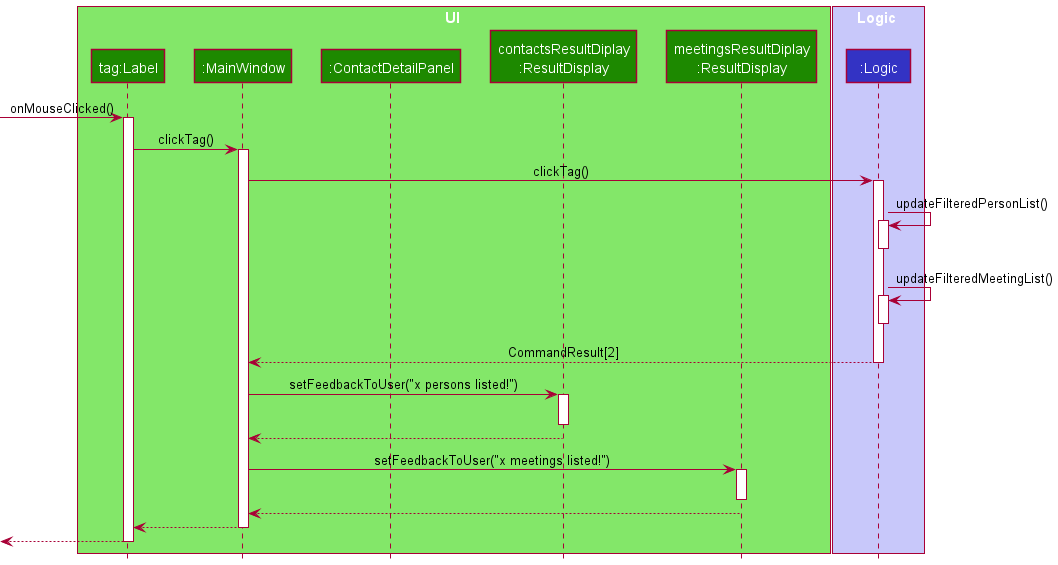

The diagram above was rendered by PlantUML. Its source (embedded in the PNG):
@startuml
!include style.puml

box UI UI_COLOR_T1
participant "tag:Label" as tag UI_COLOR
participant ":MainWindow" as MainWindow UI_COLOR
participant ":ContactDetailPanel" as ContactDetailPanel UI_COLOR
participant "contactsResultDiplay\n:ResultDisplay" as contactsResultDisplay UI_COLOR
participant "meetingsResultDiplay\n:ResultDisplay" as meetingsResultDisplay UI_COLOR
end box

box Logic LOGIC_COLOR_T1
participant ":Logic" as Logic LOGIC_COLOR
end box

[-> tag : onMouseClicked()
activate tag

tag -> MainWindow : clickTag()
activate MainWindow

MainWindow -> Logic : clickTag()
activate Logic
Logic -> Logic : updateFilteredPersonList()
activate Logic
deactivate Logic
Logic -> Logic : updateFilteredMeetingList()
activate Logic
deactivate Logic

Logic --> MainWindow : CommandResult[2]
deactivate Logic

MainWindow -> contactsResultDisplay : setFeedbackToUser("x persons listed!")
activate contactsResultDisplay
deactivate contactsResultDisplay
contactsResultDisplay --> MainWindow

MainWindow -> meetingsResultDisplay : setFeedbackToUser("x meetings listed!")
activate meetingsResultDisplay
deactivate meetingsResultDisplay
meetingsResultDisplay --> MainWindow

MainWindow --> tag
deactivate MainWindow

[<-- tag
deactivate tag



@enduml